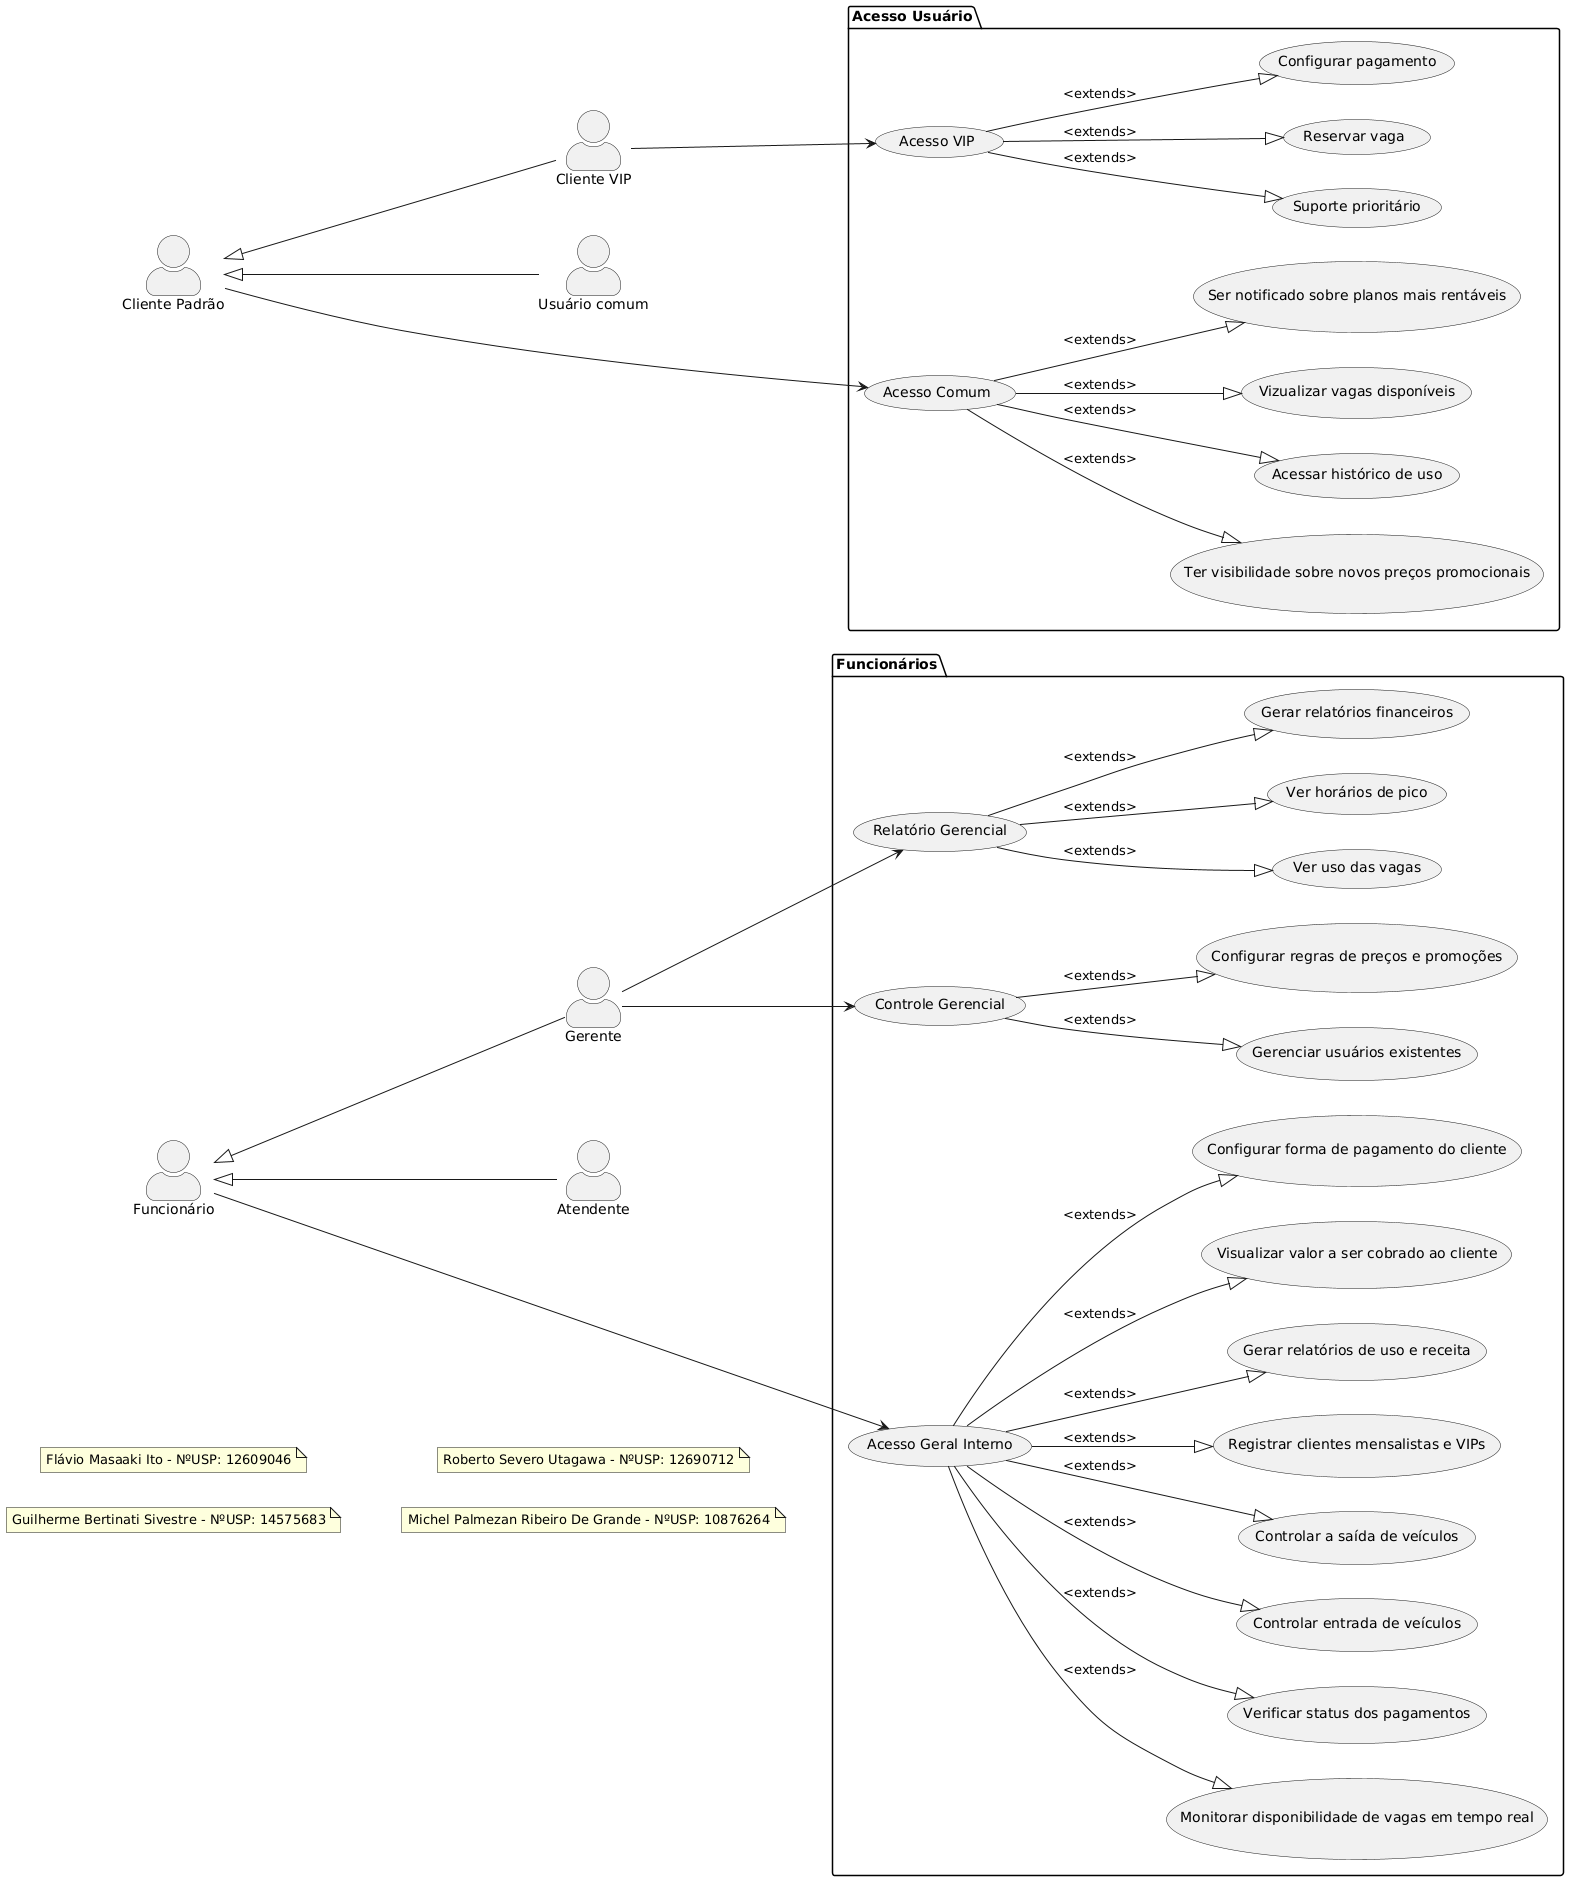

The diagram above was rendered by PlantUML. Its source (embedded in the PNG):
@startuml
skinparam actorStyle awesome
left to right direction
:Gerente: as G
:Atendente: as A
:Cliente VIP: as CV
:Usuário comum: as UT
:Cliente Padrão: as Client
:Funcionário: as Func


package "Funcionários" {
    usecase UCRel as "Relatório Gerencial"
    usecase UCControl as "Controle Gerencial"
    usecase UCCotidiano as "Acesso Geral Interno"
    usecase UC1 as "Gerar relatórios financeiros"
    usecase UC2 as "Ver uso das vagas"
    usecase UC3 as "Ver horários de pico"
    usecase UC4 as "Gerenciar usuários existentes"
    usecase UC5 as "Configurar regras de preços e promoções"
    
    usecase UC6 as "Monitorar disponibilidade de vagas em tempo real"
    usecase UC7 as "Verificar status dos pagamentos"
    usecase UC8 as "Controlar entrada de veículos"
    usecase UC20 as "Controlar a saída de veículos"
    usecase UC9 as "Registrar clientes mensalistas e VIPs"
    usecase UC10 as "Gerar relatórios de uso e receita"
    usecase UC11 as "Visualizar valor a ser cobrado ao cliente"
    usecase UC12 as "Configurar forma de pagamento do cliente"
}

package "Acesso Usuário" {
    usecase UCVIP as "Acesso VIP"
    usecase UCComum as "Acesso Comum"
    usecase UC13 as "Ter visibilidade sobre novos preços promocionais"
    usecase UC14 as "Configurar pagamento"
    usecase UC15 as "Suporte prioritário"
    usecase UC16 as "Acessar histórico de uso"
    usecase UC17 as "Vizualizar vagas disponíveis"
    usecase UC18 as "Reservar vaga"
    usecase UC19 as "Ser notificado sobre planos mais rentáveis"
}

note "Flávio Masaaki Ito - NºUSP: 12609046" as note1 
note "Guilherme Bertinati Sivestre - NºUSP: 14575683" as note2
note "Roberto Severo Utagawa - NºUSP: 12690712" as note3
note "Michel Palmezan Ribeiro De Grande - NºUSP: 10876264" as note4


' Conectando Gerente aos seus casos de uso
Func <|-- G
G --> UCRel
G --> UCControl
UCRel --|> UC1 : <extends>
UCRel --|> UC2 : <extends>
UCRel --|> UC3 : <extends>
UCControl --|> UC4 : <extends>
UCControl --|> UC5 : <extends>


' Conectando Atendente aos seus casos de uso
Func <|-- A
Func --> UCCotidiano
UCCotidiano --|> UC6 : <extends>
UCCotidiano --|> UC7 : <extends>
UCCotidiano --|> UC8 : <extends>
UCCotidiano --|> UC9 : <extends>
UCCotidiano --|> UC10 : <extends>
UCCotidiano --|> UC11 : <extends>
UCCotidiano --|> UC12 : <extends>
UCCotidiano --|> UC20 : <extends>

':Cliente Padrão: as Client

'usecase UCComum as "Acesso Comum"

' Conectando Cliente VIP aos seus casos de uso
'UCVIP --|> UC13 : <extends>
UCVIP --|> UC14 : <extends>
UCVIP --|> UC15 : <extends>
UCVIP --|> UC18 : <extends>
CV --> UCVIP
Client <|-- CV

' Conectando Usuário típico aos seus casos de uso
Client <|-- UT

UCComum --|> UC13 : <extends>
UCComum --|> UC16 : <extends>
UCComum --|> UC17 : <extends>
UCComum --|> UC19 : <extends>
Client --> UCComum
@enduml